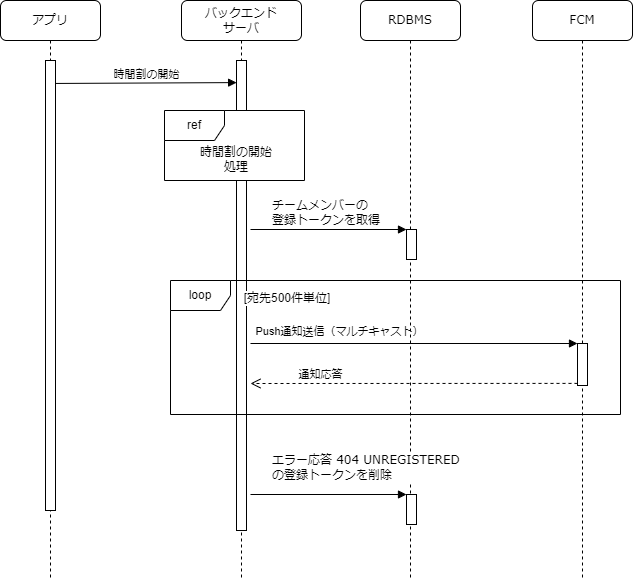

The diagram above was exported from draw.io. Its source (the exported page's mxGraphModel, read from the mxfile embedded in the PNG):
<mxGraphModel dx="1038" dy="649" grid="1" gridSize="10" guides="1" tooltips="1" connect="1" arrows="1" fold="1" page="1" pageScale="1" pageWidth="1100" pageHeight="850" background="none" math="0" shadow="0">
  <root>
    <mxCell id="0" />
    <mxCell id="1" parent="0" />
    <mxCell id="E2vA4AZit-noVLsZpeXD-1" value="FCM" style="shape=umlLifeline;perimeter=lifelinePerimeter;whiteSpace=wrap;html=1;container=1;collapsible=0;recursiveResize=0;outlineConnect=0;rounded=1;shadow=0;comic=0;labelBackgroundColor=none;strokeWidth=1;fontFamily=Verdana;fontSize=12;align=center;" parent="1" vertex="1">
      <mxGeometry x="592" y="30" width="100" height="580" as="geometry" />
    </mxCell>
    <mxCell id="4WNORtT-RF-ui3aEf5n0-9" value="" style="html=1;points=[];perimeter=orthogonalPerimeter;shadow=0;sketch=0;fillColor=default;gradientColor=none;" parent="E2vA4AZit-noVLsZpeXD-1" vertex="1">
      <mxGeometry x="45" y="343" width="10" height="42" as="geometry" />
    </mxCell>
    <mxCell id="7baba1c4bc27f4b0-2" value="バックエンド&lt;br&gt;サーバ" style="shape=umlLifeline;perimeter=lifelinePerimeter;whiteSpace=wrap;html=1;container=1;collapsible=0;recursiveResize=0;outlineConnect=0;rounded=1;shadow=0;comic=0;labelBackgroundColor=none;strokeWidth=1;fontFamily=Verdana;fontSize=12;align=center;" parent="1" vertex="1">
      <mxGeometry x="241" y="30" width="120" height="580" as="geometry" />
    </mxCell>
    <mxCell id="pz_4hjeH04sJsELu5sx5-4" value="" style="html=1;points=[];perimeter=orthogonalPerimeter;" parent="7baba1c4bc27f4b0-2" vertex="1">
      <mxGeometry x="55" y="60" width="10" height="470" as="geometry" />
    </mxCell>
    <mxCell id="4WNORtT-RF-ui3aEf5n0-5" value="ref" style="shape=umlFrame;whiteSpace=wrap;html=1;fillColor=default;gradientColor=none;sketch=0;shadow=0;swimlaneFillColor=#ffffff;" parent="7baba1c4bc27f4b0-2" vertex="1">
      <mxGeometry x="-17" y="110" width="140" height="70" as="geometry" />
    </mxCell>
    <mxCell id="4WNORtT-RF-ui3aEf5n0-6" value="時間割の開始&lt;br&gt;処理" style="text;html=1;strokeColor=none;fillColor=none;align=center;verticalAlign=middle;whiteSpace=wrap;rounded=0;shadow=0;sketch=0;" parent="7baba1c4bc27f4b0-2" vertex="1">
      <mxGeometry y="144" width="110" height="30" as="geometry" />
    </mxCell>
    <mxCell id="4WNORtT-RF-ui3aEf5n0-24" value="[宛先500件単位]" style="text;html=1;strokeColor=none;fillColor=none;align=center;verticalAlign=middle;whiteSpace=wrap;rounded=0;labelBackgroundColor=default;" parent="7baba1c4bc27f4b0-2" vertex="1">
      <mxGeometry x="46" y="283" width="120" height="30" as="geometry" />
    </mxCell>
    <mxCell id="7baba1c4bc27f4b0-8" value="アプリ" style="shape=umlLifeline;perimeter=lifelinePerimeter;whiteSpace=wrap;html=1;container=1;collapsible=0;recursiveResize=0;outlineConnect=0;rounded=1;shadow=0;comic=0;labelBackgroundColor=none;strokeWidth=1;fontFamily=Verdana;fontSize=12;align=center;" parent="1" vertex="1">
      <mxGeometry x="60" y="30" width="100" height="580" as="geometry" />
    </mxCell>
    <mxCell id="7baba1c4bc27f4b0-9" value="" style="html=1;points=[];perimeter=orthogonalPerimeter;rounded=0;shadow=0;comic=0;labelBackgroundColor=none;strokeWidth=1;fontFamily=Verdana;fontSize=12;align=center;" parent="7baba1c4bc27f4b0-8" vertex="1">
      <mxGeometry x="45" y="60" width="10" height="450" as="geometry" />
    </mxCell>
    <mxCell id="pz_4hjeH04sJsELu5sx5-5" value="時間割の開始" style="html=1;verticalAlign=bottom;endArrow=block;rounded=0;exitX=1;exitY=0.051;exitDx=0;exitDy=0;exitPerimeter=0;entryX=0.011;entryY=0.047;entryDx=0;entryDy=0;entryPerimeter=0;" parent="1" source="7baba1c4bc27f4b0-9" target="pz_4hjeH04sJsELu5sx5-4" edge="1">
      <mxGeometry relative="1" as="geometry">
        <mxPoint x="130" y="110" as="sourcePoint" />
        <mxPoint x="290" y="113" as="targetPoint" />
      </mxGeometry>
    </mxCell>
    <mxCell id="4WNORtT-RF-ui3aEf5n0-10" value="Push通知送信（マルチキャスト）" style="html=1;verticalAlign=bottom;endArrow=block;entryX=0;entryY=0;rounded=0;labelBackgroundColor=default;labelBorderColor=none;" parent="1" target="4WNORtT-RF-ui3aEf5n0-9" edge="1">
      <mxGeometry x="-0.4545" y="3" relative="1" as="geometry">
        <mxPoint x="310" y="373" as="sourcePoint" />
        <mxPoint as="offset" />
      </mxGeometry>
    </mxCell>
    <mxCell id="4WNORtT-RF-ui3aEf5n0-11" value="通知応答" style="html=1;verticalAlign=bottom;endArrow=open;dashed=1;endSize=8;exitX=0;exitY=0.95;rounded=0;" parent="1" source="4WNORtT-RF-ui3aEf5n0-9" edge="1">
      <mxGeometry x="0.5737" relative="1" as="geometry">
        <mxPoint x="310" y="413" as="targetPoint" />
        <mxPoint as="offset" />
      </mxGeometry>
    </mxCell>
    <mxCell id="4WNORtT-RF-ui3aEf5n0-13" value="RDBMS" style="shape=umlLifeline;perimeter=lifelinePerimeter;whiteSpace=wrap;html=1;container=1;collapsible=0;recursiveResize=0;outlineConnect=0;rounded=1;shadow=0;comic=0;labelBackgroundColor=none;strokeWidth=1;fontFamily=Verdana;fontSize=12;align=center;" parent="1" vertex="1">
      <mxGeometry x="420" y="30" width="100" height="580" as="geometry" />
    </mxCell>
    <mxCell id="4WNORtT-RF-ui3aEf5n0-21" value="" style="html=1;points=[];perimeter=orthogonalPerimeter;shadow=0;sketch=0;fillColor=default;gradientColor=none;" parent="4WNORtT-RF-ui3aEf5n0-13" vertex="1">
      <mxGeometry x="46" y="229" width="10" height="30" as="geometry" />
    </mxCell>
    <mxCell id="4WNORtT-RF-ui3aEf5n0-25" value="" style="html=1;points=[];perimeter=orthogonalPerimeter;shadow=0;sketch=0;fillColor=default;gradientColor=none;" parent="4WNORtT-RF-ui3aEf5n0-13" vertex="1">
      <mxGeometry x="46" y="494" width="10" height="30" as="geometry" />
    </mxCell>
    <mxCell id="4WNORtT-RF-ui3aEf5n0-26" value="&lt;span style=&quot;font-family: &amp;quot;verdana&amp;quot; ; font-size: 12px&quot;&gt;エラー応答&amp;nbsp;&lt;/span&gt;&lt;font face=&quot;verdana&quot;&gt;&lt;span style=&quot;font-size: 12px&quot;&gt;404 UNREGISTERED&lt;br&gt;の登録トークンを削除&lt;/span&gt;&lt;/font&gt;" style="html=1;verticalAlign=bottom;endArrow=block;entryX=0;entryY=0;rounded=0;align=left;" parent="4WNORtT-RF-ui3aEf5n0-13" edge="1">
      <mxGeometry x="-0.7436" y="10" relative="1" as="geometry">
        <mxPoint x="-110" y="494" as="sourcePoint" />
        <mxPoint x="46" y="494" as="targetPoint" />
        <mxPoint as="offset" />
      </mxGeometry>
    </mxCell>
    <mxCell id="4WNORtT-RF-ui3aEf5n0-22" value="&lt;span style=&quot;font-family: verdana; font-size: 12px;&quot;&gt;チームメンバーの&lt;/span&gt;&lt;br style=&quot;font-family: verdana; font-size: 12px;&quot;&gt;&lt;span style=&quot;font-family: verdana; font-size: 12px;&quot;&gt;登録トークンを取得&lt;/span&gt;" style="html=1;verticalAlign=bottom;endArrow=block;entryX=0;entryY=0;rounded=0;align=left;labelBackgroundColor=none;" parent="1" target="4WNORtT-RF-ui3aEf5n0-21" edge="1">
      <mxGeometry x="-0.7436" relative="1" as="geometry">
        <mxPoint x="310" y="259" as="sourcePoint" />
        <mxPoint as="offset" />
      </mxGeometry>
    </mxCell>
    <mxCell id="4WNORtT-RF-ui3aEf5n0-7" value="loop" style="shape=umlFrame;whiteSpace=wrap;html=1;shadow=0;sketch=0;fillColor=default;gradientColor=none;" parent="1" vertex="1">
      <mxGeometry x="230" y="310" width="450" height="134" as="geometry" />
    </mxCell>
  </root>
</mxGraphModel>